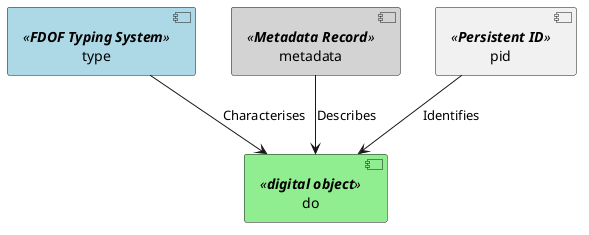

The diagram above was rendered by PlantUML. Its source (embedded in the PNG):
@startuml

skinparam component {
    BackgroundColor<<**FDOF Typing System**>> LightBlue
    BackgroundColor<<**Metadata Record**>> LightGray 
    BackgroundColor<<**Identifier**>> LightGray
    BackgroundColor<<**Digital Object**>> LightGreen
}


[type] <<**FDOF Typing System**>> as type
[metadata] <<**Metadata Record**>> as metadata 
[pid] <<**Persistent ID**>> as pid
[do] <<**digital object**>> as do


pid --> do : Identifies
metadata --> do : Describes
type --> do : Characterises
@enduml